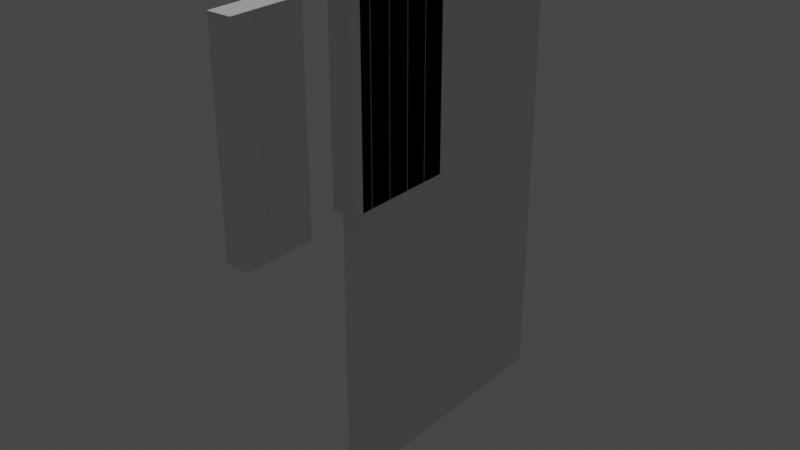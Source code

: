 # Source: Tutorial_Level.blend  (saved by Blender 3.0.42; exported with 4.5.12 LTS)
import bpy
from mathutils import Matrix  # noqa: F401  (used for matrix-valued properties, if any)

bpy.ops.wm.read_factory_settings(use_empty=True)
scene = bpy.context.scene
scene.name = 'Scene'

# ---- collections
col_collection = bpy.data.collections.new('Collection'); scene.collection.children.link(col_collection)
col_ground_1 = bpy.data.collections.new('Ground 1'); scene.collection.children.link(col_ground_1)
col_ground_2 = bpy.data.collections.new('Ground 2'); scene.collection.children.link(col_ground_2)

# ---- materials (node trees are filled in below, after node groups)
mat_material_001 = bpy.data.materials.new('Material.001')
mat_material_001.displacement_method = 'DISPLACEMENT'

# ---- material node trees
mat_material_001.use_nodes = True; mat_material_001.node_tree.nodes.clear()
_N = mat_material_001.node_tree.nodes; _L = mat_material_001.node_tree.links
n0 = _N.new('ShaderNodeOutputMaterial'); n0.name = 'Material Output'; n0.location = (300, 300)
n1 = _N.new('ShaderNodeBsdfPrincipled'); n1.name = 'Principled BSDF'; n1.location = (10, 300)
n1.distribution = 'GGX'
n1.subsurface_method = 'RANDOM_WALK_SKIN'
n1.inputs[3].default_value = 1.45
n1.inputs[27].default_value = (0.0, 0.0, 0.0, 1.0)
n1.inputs[28].default_value = 1.0
_L.new(n1.outputs[0], n0.inputs[0])
n0.is_active_output = True

# ---- world
world_world = bpy.data.worlds.new('World'); scene.world = world_world
world_world.use_nodes = True; world_world.node_tree.nodes.clear()
_N = world_world.node_tree.nodes; _L = world_world.node_tree.links
n0 = _N.new('ShaderNodeOutputWorld'); n0.name = 'World Output'; n0.location = (300, 300)
n1 = _N.new('ShaderNodeBackground'); n1.name = 'Background'; n1.location = (10, 300)
n1.inputs[0].default_value = (0.05088, 0.05088, 0.05088, 1.0)
_L.new(n1.outputs[0], n0.inputs[0])
n0.is_active_output = True
world_world.color = (0.05088, 0.05088, 0.05088)
world_world.use_sun_shadow = False
world_world.sun_shadow_jitter_overblur = 0.0

# ---- lights
light_sun = bpy.data.lights.new('Sun', 'SUN')
light_sun.transmission_factor = 0.0
light_sun.energy = 1.0
light_sun.shadow_soft_size = 0.125

# ---- meshes
me_cube_001 = bpy.data.meshes.new('Cube.001')
me_cube_001.from_pydata([(-1.0, -1.0, -1.0), (-1.0, -1.0, 1.0), (-1.0, 1.0, -1.0), (-1.0, 1.0, 1.0), (1.0, -1.0, -1.0), (1.0, -1.0, 1.0), (1.0, 1.0, -1.0), (1.0, 1.0, 1.0)], [], [(0, 1, 3, 2), (2, 3, 7, 6), (6, 7, 5, 4), (4, 5, 1, 0), (2, 6, 4, 0), (7, 3, 1, 5)])
_uv = me_cube_001.uv_layers.new(name='UVMap')
_uv.uv.foreach_set('vector', [0.375, 0.0, 0.625, 0.0, 0.625, 0.25, 0.375, 0.25, 0.375, 0.25, 0.625, 0.25, 0.625, 0.5, 0.375, 0.5, 0.375, 0.5, 0.625, 0.5, 0.625, 0.75, 0.375, 0.75, 0.375, 0.75, 0.625, 0.75, 0.625, 1.0, 0.375, 1.0, 0.125, 0.5, 0.375, 0.5, 0.375, 0.75, 0.125, 0.75, 0.625, 0.5, 0.875, 0.5, 0.875, 0.75, 0.625, 0.75])
me_cube_001.materials.append(mat_material_001)
me_cube_001.use_remesh_fix_poles = True
me_cube_001.use_remesh_preserve_attributes = False
me_cube_001.update()
me_cube_002 = bpy.data.meshes.new('Cube.002')
me_cube_002.from_pydata([(-1.0, -1.0, -1.0), (-1.0, -1.0, 1.0), (-1.0, 1.0, -1.0), (-1.0, 1.0, 1.0), (1.0, -1.0, -1.0), (1.0, -1.0, 1.0), (1.0, 1.0, -1.0), (1.0, 1.0, 1.0)], [], [(0, 1, 3, 2), (2, 3, 7, 6), (6, 7, 5, 4), (4, 5, 1, 0), (2, 6, 4, 0), (7, 3, 1, 5)])
_uv = me_cube_002.uv_layers.new(name='UVMap')
_uv.uv.foreach_set('vector', [0.375, 0.0, 0.625, 0.0, 0.625, 0.25, 0.375, 0.25, 0.375, 0.25, 0.625, 0.25, 0.625, 0.5, 0.375, 0.5, 0.375, 0.5, 0.625, 0.5, 0.625, 0.75, 0.375, 0.75, 0.375, 0.75, 0.625, 0.75, 0.625, 1.0, 0.375, 1.0, 0.125, 0.5, 0.375, 0.5, 0.375, 0.75, 0.125, 0.75, 0.625, 0.5, 0.875, 0.5, 0.875, 0.75, 0.625, 0.75])
me_cube_002.use_remesh_fix_poles = True
me_cube_002.use_remesh_preserve_attributes = False
me_cube_002.update()
me_cube_003 = bpy.data.meshes.new('Cube.003')
me_cube_003.from_pydata([(-1.0, -1.0, -1.0), (-1.0, -1.0, 1.0), (-1.0, 1.0, -1.0), (-1.0, 1.0, 1.0), (1.0, -1.0, -1.0), (1.0, -1.0, 1.0), (1.0, 1.0, -1.0), (1.0, 1.0, 1.0)], [], [(0, 1, 3, 2), (2, 3, 7, 6), (6, 7, 5, 4), (4, 5, 1, 0), (2, 6, 4, 0), (7, 3, 1, 5)])
_uv = me_cube_003.uv_layers.new(name='UVMap')
_uv.uv.foreach_set('vector', [0.375, 0.0, 0.625, 0.0, 0.625, 0.25, 0.375, 0.25, 0.375, 0.25, 0.625, 0.25, 0.625, 0.5, 0.375, 0.5, 0.375, 0.5, 0.625, 0.5, 0.625, 0.75, 0.375, 0.75, 0.375, 0.75, 0.625, 0.75, 0.625, 1.0, 0.375, 1.0, 0.125, 0.5, 0.375, 0.5, 0.375, 0.75, 0.125, 0.75, 0.625, 0.5, 0.875, 0.5, 0.875, 0.75, 0.625, 0.75])
me_cube_003.use_remesh_fix_poles = True
me_cube_003.use_remesh_preserve_attributes = False
me_cube_003.update()
me_cube = bpy.data.meshes.new('Cube')
me_cube.from_pydata([(-1.0, -1.0, -1.0), (-1.0, -1.0, 1.0), (-1.0, 1.0, -1.0), (-1.0, 1.0, 1.0), (1.0, -1.0, -1.0), (1.0, -1.0, 1.0), (1.0, 1.0, -1.0), (1.0, 1.0, 1.0), (-1.0, -1.0, -16.17), (-1.0, 1.0, -16.17), (1.0, -1.0, -16.17), (1.0, 1.0, -16.17)], [], [(0, 1, 3, 2), (2, 3, 7, 6), (6, 7, 5, 4), (4, 5, 1, 0), (4, 0, 8, 10), (7, 3, 1, 5), (2, 6, 11, 9), (0, 2, 9, 8), (6, 4, 10, 11), (9, 11, 10, 8)])
_uv = me_cube.uv_layers.new(name='UVMap')
_uv.uv.foreach_set('vector', [0.375, 0.0, 0.625, 0.0, 0.625, 0.25, 0.375, 0.25, 0.375, 0.25, 0.625, 0.25, 0.625, 0.5, 0.375, 0.5, 0.375, 0.5, 0.625, 0.5, 0.625, 0.75, 0.375, 0.75, 0.375, 0.75, 0.625, 0.75, 0.625, 1.0, 0.375, 1.0, 0.375, 0.75, 0.375, 1.0, 0.375, 1.0, 0.375, 0.75, 0.625, 0.5, 0.875, 0.5, 0.875, 0.75, 0.625, 0.75, 0.375, 0.25, 0.375, 0.5, 0.375, 0.5, 0.375, 0.25, 0.375, 0.0, 0.375, 0.25, 0.375, 0.25, 0.375, 0.0, 0.375, 0.5, 0.375, 0.75, 0.375, 0.75, 0.375, 0.5, 0.375, 0.25, 0.375, 0.5, 0.375, 0.75, 0.375, 1.0])
me_cube.use_remesh_fix_poles = True
me_cube.use_remesh_preserve_attributes = False
me_cube.update()
me_cube_007 = bpy.data.meshes.new('Cube.007')
me_cube_007.from_pydata([(-1.0, -1.0, -1.0), (-1.0, -1.0, 1.0), (-1.0, 1.0, -1.0), (-1.0, 1.0, 1.0), (1.0, -1.0, -1.0), (1.0, -1.0, 1.0), (1.0, 1.0, -1.0), (1.0, 1.0, 1.0), (-1.0, -1.0, -16.17), (-1.0, 1.0, -16.17), (1.0, -1.0, -16.17), (1.0, 1.0, -16.17)], [], [(0, 1, 3, 2), (2, 3, 7, 6), (6, 7, 5, 4), (4, 5, 1, 0), (4, 0, 8, 10), (7, 3, 1, 5), (2, 6, 11, 9), (0, 2, 9, 8), (6, 4, 10, 11), (9, 11, 10, 8)])
_uv = me_cube_007.uv_layers.new(name='UVMap')
_uv.uv.foreach_set('vector', [0.375, 0.0, 0.625, 0.0, 0.625, 0.25, 0.375, 0.25, 0.375, 0.25, 0.625, 0.25, 0.625, 0.5, 0.375, 0.5, 0.375, 0.5, 0.625, 0.5, 0.625, 0.75, 0.375, 0.75, 0.375, 0.75, 0.625, 0.75, 0.625, 1.0, 0.375, 1.0, 0.375, 0.75, 0.375, 1.0, 0.375, 1.0, 0.375, 0.75, 0.625, 0.5, 0.875, 0.5, 0.875, 0.75, 0.625, 0.75, 0.375, 0.25, 0.375, 0.5, 0.375, 0.5, 0.375, 0.25, 0.375, 0.0, 0.375, 0.25, 0.375, 0.25, 0.375, 0.0, 0.375, 0.5, 0.375, 0.75, 0.375, 0.75, 0.375, 0.5, 0.375, 0.25, 0.375, 0.5, 0.375, 0.75, 0.375, 1.0])
me_cube_007.use_remesh_fix_poles = True
me_cube_007.use_remesh_preserve_attributes = False
me_cube_007.update()

# ---- objects
ob_ground = bpy.data.objects.new('Ground', me_cube_001)
ob_ground_001 = bpy.data.objects.new('Ground.001', me_cube_002)
ob_ground_002 = bpy.data.objects.new('Ground.002', me_cube_003)
ob_sun = bpy.data.objects.new('Sun', light_sun)
ob_cube = bpy.data.objects.new('Cube', me_cube)
ob_cube_001 = bpy.data.objects.new('Cube.001', me_cube)
ob_cube_002 = bpy.data.objects.new('Cube.002', me_cube)
ob_cube_003 = bpy.data.objects.new('Cube.003', me_cube)
ob_cube_004 = bpy.data.objects.new('Cube.004', me_cube)
ob_cube_005 = bpy.data.objects.new('Cube.005', me_cube_007)
ob_cube_006 = bpy.data.objects.new('Cube.006', me_cube_007)
ob_cube_007 = bpy.data.objects.new('Cube.007', me_cube_007)

# ---- transforms, parenting, visibility, modifiers, constraints
ob_ground.location = (0.0, 5.0, -20.0)
ob_ground.scale = (1.0, 5.0, 20.0)
ob_ground_001.location = (0.0, 13.0, -20.0)
ob_ground_001.scale = (1.0, 3.0, 20.0)
ob_ground_002.location = (0.0, 19.0, -20.0)
ob_ground_002.scale = (1.0, 3.0, 20.0)
ob_sun.location = (0.0, 0.0, 6.642)
ob_cube.location = (0.0, 0.0, 0.0)
_m = ob_cube.modifiers.new('Bevel', 'BEVEL')
_m.width = 0.02
_m.width_pct = 0.02
ob_cube_001.location = (0.0, 2.0, 0.0)
_m = ob_cube_001.modifiers.new('Bevel', 'BEVEL')
_m.width = 0.02
_m.width_pct = 0.02
ob_cube_002.location = (0.0, 4.0, 0.0)
_m = ob_cube_002.modifiers.new('Bevel', 'BEVEL')
_m.width = 0.02
_m.width_pct = 0.02
ob_cube_003.location = (0.0, 6.0, 0.0)
_m = ob_cube_003.modifiers.new('Bevel', 'BEVEL')
_m.width = 0.02
_m.width_pct = 0.02
ob_cube_004.location = (0.0, 8.0, 0.0)
_m = ob_cube_004.modifiers.new('Bevel', 'BEVEL')
_m.width = 0.02
_m.width_pct = 0.02
ob_cube_005.location = (0.0, -10.33, 0.0)
_m = ob_cube_005.modifiers.new('Bevel', 'BEVEL')
_m.width = 0.02
_m.width_pct = 0.02
ob_cube_006.location = (0.0, -8.325, 0.0)
_m = ob_cube_006.modifiers.new('Bevel', 'BEVEL')
_m.width = 0.02
_m.width_pct = 0.02
ob_cube_007.location = (0.0, -6.325, 0.0)
_m = ob_cube_007.modifiers.new('Bevel', 'BEVEL')
_m.width = 0.02
_m.width_pct = 0.02

# ---- collection membership
col_collection.objects.link(ob_ground)
col_collection.objects.link(ob_ground_001)
col_collection.objects.link(ob_ground_002)
col_collection.objects.link(ob_sun)
col_ground_1.objects.link(ob_cube)
col_ground_1.objects.link(ob_cube_001)
col_ground_1.objects.link(ob_cube_002)
col_ground_1.objects.link(ob_cube_003)
col_ground_1.objects.link(ob_cube_004)
col_ground_1.objects.link(ob_cube_005)
col_ground_1.objects.link(ob_cube_006)
col_ground_1.objects.link(ob_cube_007)

# ---- scene / render settings (as saved in the file)
scene.frame_start = 1; scene.frame_end = 250; scene.frame_set(1)
scene.render.engine = 'CYCLES'
scene.cycles.sampling_pattern = 'TABULATED_SOBOL'
scene.cycles.use_light_tree = False
scene.view_settings.view_transform = 'Filmic'
bpy.context.view_layer.update()

# ---- added for rendering (the .blend has no active camera): camera
cam_auto = bpy.data.cameras.new('AutoCamera')
cam_auto.lens = 50.0
cam_auto.sensor_width = 36.0
cam_auto.clip_end = 1000.0
ob_auto_camera = bpy.data.objects.new('AutoCamera', cam_auto)
scene.collection.objects.link(ob_auto_camera)
ob_auto_camera.location = (48.9196, -53.3661, 19.6356)
ob_auto_camera.rotation_euler = (1.09748, -7.21219e-08, 0.694738)
scene.camera = ob_auto_camera
bpy.context.view_layer.update()
